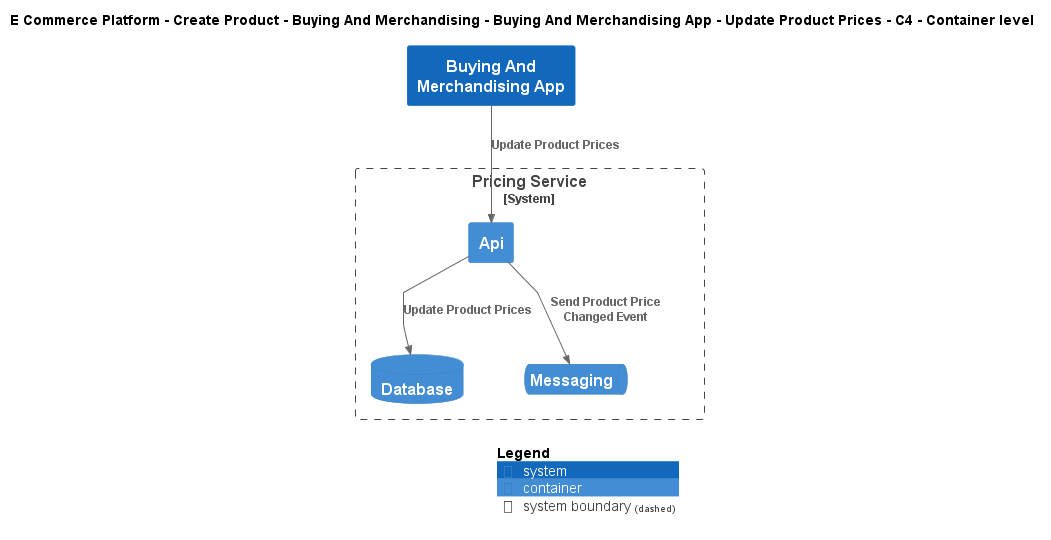

The diagram above was rendered by PlantUML. Its source (embedded in the PNG):
@startuml
!include ..\..\..\..\..\..\..\.c4s\C4_Container.puml

AddElementTag("c4interflow:lifecycle:new", $bgColor=green, $fontColor=#ffffff, $borderColor=green, $shadowing="False")
AddElementTag("c4interflow:lifecycle:changed", $bgColor=orange, $fontColor=#ffffff, $borderColor=orange, $shadowing="False")
AddElementTag("c4interflow:lifecycle:removed", $bgColor=red, $fontColor=#ffffff, $borderColor=red, $shadowing="False")

AddRelTag("c4interflow:lifecycle:new", $textColor=green, $lineColor=green)
AddRelTag("c4interflow:lifecycle:changed", $textColor=orange, $lineColor=orange)
AddRelTag("c4interflow:lifecycle:removed", $textColor=red, $lineColor=red)

SHOW_PERSON_PORTRAIT()
LAYOUT_TOP_DOWN()

skinparam linetype polyline

title E Commerce Platform - Create Product - Buying And Merchandising - Buying And Merchandising App - Update Product Prices - C4 - Container level

System(ECommercePlatform.CreateProduct.BuyingAndMerchandising.SoftwareSystems.BuyingAndMerchandisingApp, "Buying And Merchandising App", "")

System_Boundary(ECommercePlatform.CreateProduct.PriceManagement.SoftwareSystems.PricingService, "Pricing Service") {
    Container(ECommercePlatform.CreateProduct.PriceManagement.SoftwareSystems.PricingService.Containers.Api, "Api", "", "")
    ContainerDb(ECommercePlatform.CreateProduct.PriceManagement.SoftwareSystems.PricingService.Containers.Database, "Database", "", "")
    ContainerQueue(ECommercePlatform.CreateProduct.PriceManagement.SoftwareSystems.PricingService.Containers.Messaging, "Messaging", "", "")
}

Rel(ECommercePlatform.CreateProduct.BuyingAndMerchandising.SoftwareSystems.BuyingAndMerchandisingApp, ECommercePlatform.CreateProduct.PriceManagement.SoftwareSystems.PricingService.Containers.Api, "Update Product Prices")
Rel(ECommercePlatform.CreateProduct.PriceManagement.SoftwareSystems.PricingService.Containers.Api, ECommercePlatform.CreateProduct.PriceManagement.SoftwareSystems.PricingService.Containers.Database, "Update Product Prices")
Rel(ECommercePlatform.CreateProduct.PriceManagement.SoftwareSystems.PricingService.Containers.Api, ECommercePlatform.CreateProduct.PriceManagement.SoftwareSystems.PricingService.Containers.Messaging, "Send Product Price Changed Event")


SHOW_LEGEND()
@enduml